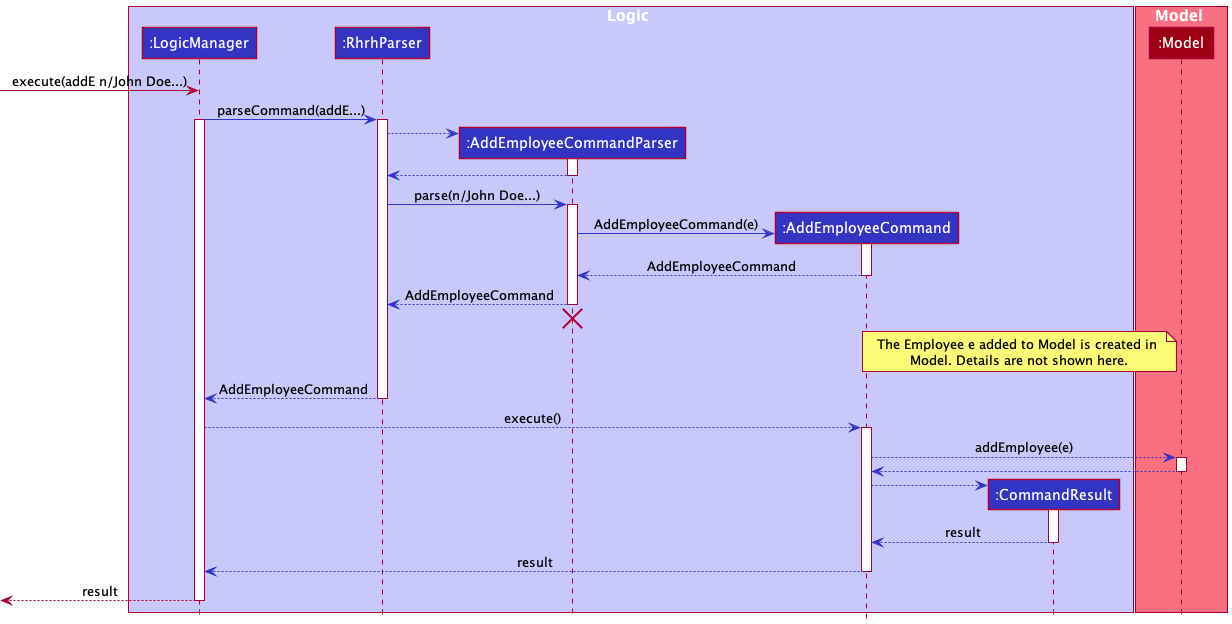

The diagram above was rendered by PlantUML. Its source (embedded in the PNG):
@startuml
!include style.puml
box Logic LOGIC_COLOR_T1
participant ":LogicManager" as logicManager LOGIC_COLOR
participant ":RhrhParser" as rhrhParser LOGIC_COLOR
participant ":AddEmployeeCommandParser" as addEmployeeCommandParser LOGIC_COLOR
participant ":AddEmployeeCommand" as command LOGIC_COLOR
participant ":CommandResult" as commandResult LOGIC_COLOR
end box

box Model MODEL_COLOR_T1
participant ":Model" as model MODEL_COLOR
end box


[-> logicManager : execute(addE n/John Doe...)

logicManager -[LOGIC_COLOR]> rhrhParser : parseCommand(addE...)
activate logicManager
activate rhrhParser

create addEmployeeCommandParser
rhrhParser -[LOGIC_COLOR]-> addEmployeeCommandParser
activate addEmployeeCommandParser

addEmployeeCommandParser --[LOGIC_COLOR]> rhrhParser
deactivate addEmployeeCommandParser

rhrhParser -[LOGIC_COLOR]> addEmployeeCommandParser :parse(n/John Doe...)
activate addEmployeeCommandParser

create command
addEmployeeCommandParser -[LOGIC_COLOR]> command :AddEmployeeCommand(e)
activate command

command -[LOGIC_COLOR]-> addEmployeeCommandParser :AddEmployeeCommand
deactivate command

addEmployeeCommandParser -[LOGIC_COLOR]-> rhrhParser :AddEmployeeCommand
deactivate addEmployeeCommandParser

'Hidden arrow to position the destroy marker below the end of the activation bar.
addEmployeeCommandParser -[hidden]-> rhrhParser
destroy addEmployeeCommandParser

note left of model : The Employee e added to Model is created in \nModel. Details are not shown here.

rhrhParser -[LOGIC_COLOR]-> logicManager : AddEmployeeCommand
deactivate rhrhParser

logicManager -[LOGIC_COLOR]-> command : execute()
activate command

command -[LOGIC_COLOR]-> model : addEmployee(e)
activate model

model -[LOGIC_COLOR]-> command
deactivate model

create commandResult
command -[LOGIC_COLOR]-> commandResult
activate commandResult

commandResult -[LOGIC_COLOR]-> command : result
deactivate commandResult

command -[LOGIC_COLOR]-> logicManager : result
deactivate command

[<-- logicManager : result
deactivate logicManager
@enduml